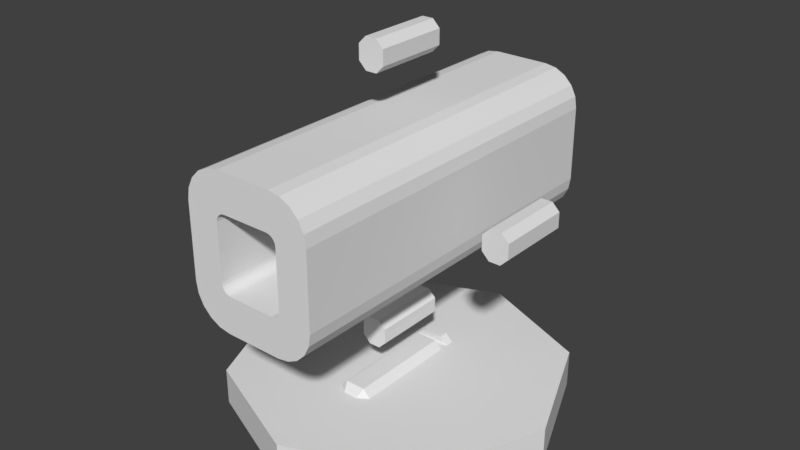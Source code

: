 # Source: Missile_Launcher.blend  (saved by Blender 2.78.0; exported with 4.5.12 LTS)
import bpy
from mathutils import Matrix  # noqa: F401  (used for matrix-valued properties, if any)

bpy.ops.wm.read_factory_settings(use_empty=True)
scene = bpy.context.scene
scene.name = 'Scene'

# ---- collections
col_collection_1 = bpy.data.collections.new('Collection 1'); scene.collection.children.link(col_collection_1)
col_collection_2 = bpy.data.collections.new('Collection 2'); scene.collection.children.link(col_collection_2)
col_collection_3 = bpy.data.collections.new('Collection 3'); scene.collection.children.link(col_collection_3)
col_collection_4 = bpy.data.collections.new('Collection 4'); scene.collection.children.link(col_collection_4)

# ---- world
world_world = bpy.data.worlds.new('World'); scene.world = world_world
world_world.color = (0.05088, 0.05088, 0.05088)
world_world.use_sun_shadow = False
world_world.sun_shadow_jitter_overblur = 0.0
world_world.cycles.sampling_method = 'MANUAL'

# ---- meshes
me_cube = bpy.data.meshes.new('Cube')
me_cube.from_pydata([(-0.1758, -0.5, 0.5), (-0.07576, -0.5, 0.4), (-0.1709, -0.5, 0.4691), (-0.1567, -0.5, 0.4412), (-0.1345, -0.5, 0.4191), (-0.1067, -0.5, 0.4049), (-0.07576, -0.5, 0.8), (-0.1758, -0.5, 0.7), (-0.1067, -0.5, 0.7951), (-0.1345, -0.5, 0.7809), (-0.1567, -0.5, 0.7588), (-0.1709, -0.5, 0.7309), (0.1758, -0.5, 0.7), (0.07576, -0.5, 0.8), (0.1709, -0.5, 0.7309), (0.1567, -0.5, 0.7588), (0.1345, -0.5, 0.7809), (0.1067, -0.5, 0.7951), (0.07576, -0.5, 0.4), (0.1758, -0.5, 0.5), (0.1067, -0.5, 0.4049), (0.1345, -0.5, 0.4191), (0.1567, -0.5, 0.4412), (0.1709, -0.5, 0.4691), (-0.1758, 0.5, 0.7), (-0.07576, 0.5, 0.8), (-0.1709, 0.5, 0.7309), (-0.1567, 0.5, 0.7588), (-0.1345, 0.5, 0.7809), (-0.1067, 0.5, 0.7951), (-0.07576, 0.5, 0.4), (-0.1758, 0.5, 0.5), (-0.1067, 0.5, 0.4049), (-0.1345, 0.5, 0.4191), (-0.1567, 0.5, 0.4412), (-0.1709, 0.5, 0.4691), (0.1758, 0.5, 0.5), (0.07576, 0.5, 0.4), (0.1709, 0.5, 0.4691), (0.1567, 0.5, 0.4412), (0.1345, 0.5, 0.4191), (0.1067, 0.5, 0.4049), (0.07576, 0.5, 0.8), (0.1758, 0.5, 0.7), (0.1067, 0.5, 0.7951), (0.1345, 0.5, 0.7809), (0.1567, 0.5, 0.7588), (0.1709, 0.5, 0.7309), (-0.06288, -0.5, 0.5), (-0.08788, -0.5, 0.525), (-0.07061, -0.5, 0.5012), (-0.07757, -0.5, 0.5048), (-0.08311, -0.5, 0.5103), (-0.08666, -0.5, 0.5173), (-0.08788, -0.5, 0.675), (-0.06288, -0.5, 0.7), (-0.08666, -0.5, 0.6827), (-0.08311, -0.5, 0.6897), (-0.07757, -0.5, 0.6952), (-0.07061, -0.5, 0.6988), (0.08788, -0.5, 0.525), (0.06288, -0.5, 0.5), (0.08666, -0.5, 0.5173), (0.08311, -0.5, 0.5103), (0.07757, -0.5, 0.5048), (0.07061, -0.5, 0.5012), (0.06288, -0.5, 0.7), (0.08788, -0.5, 0.675), (0.07061, -0.5, 0.6988), (0.07757, -0.5, 0.6952), (0.08311, -0.5, 0.6897), (0.08666, -0.5, 0.6827), (-0.08788, 0.5, 0.525), (-0.06288, 0.5, 0.5), (-0.08666, 0.5, 0.5173), (-0.08311, 0.5, 0.5103), (-0.07757, 0.5, 0.5048), (-0.07061, 0.5, 0.5012), (-0.06288, 0.5, 0.7), (-0.08788, 0.5, 0.675), (-0.07061, 0.5, 0.6988), (-0.07757, 0.5, 0.6952), (-0.08311, 0.5, 0.6897), (-0.08666, 0.5, 0.6827), (0.08788, 0.5, 0.675), (0.06288, 0.5, 0.7), (0.08666, 0.5, 0.6827), (0.08311, 0.5, 0.6897), (0.07757, 0.5, 0.6952), (0.07061, 0.5, 0.6988), (0.06288, 0.5, 0.5), (0.08788, 0.5, 0.525), (0.07061, 0.5, 0.5012), (0.07757, 0.5, 0.5048), (0.08311, 0.5, 0.5103), (0.08666, 0.5, 0.5173)], [], [(54, 49, 72, 79), (0, 7, 24, 31), (66, 55, 78, 85), (42, 25, 6, 13), (48, 61, 90, 73), (36, 43, 12, 19), (60, 67, 84, 91), (52, 3, 4, 51), (53, 2, 3, 52), (64, 21, 22, 63), (65, 20, 21, 64), (30, 1, 5, 32), (32, 5, 4, 33), (33, 4, 3, 34), (34, 3, 2, 35), (35, 2, 0, 31), (6, 25, 29, 8), (8, 29, 28, 9), (9, 28, 27, 10), (10, 27, 26, 11), (11, 26, 24, 7), (18, 37, 41, 20), (20, 41, 40, 21), (21, 40, 39, 22), (22, 39, 38, 23), (23, 38, 36, 19), (42, 13, 17, 44), (44, 17, 16, 45), (45, 16, 15, 46), (46, 15, 14, 47), (47, 14, 12, 43), (30, 37, 18, 1), (51, 4, 5, 50), (54, 7, 0, 49), (50, 5, 1, 48), (49, 0, 2, 53), (61, 18, 20, 65), (48, 1, 18, 61), (60, 19, 12, 67), (62, 23, 19, 60), (63, 22, 23, 62), (60, 91, 95, 62), (62, 95, 94, 63), (63, 94, 93, 64), (64, 93, 92, 65), (65, 92, 90, 61), (72, 49, 53, 74), (74, 53, 52, 75), (75, 52, 51, 76), (76, 51, 50, 77), (77, 50, 48, 73), (78, 55, 59, 80), (80, 59, 58, 81), (81, 58, 57, 82), (82, 57, 56, 83), (83, 56, 54, 79), (84, 67, 71, 86), (86, 71, 70, 87), (87, 70, 69, 88), (88, 69, 68, 89), (89, 68, 66, 85), (71, 67, 12, 14), (70, 71, 14, 15), (69, 70, 15, 16), (68, 69, 16, 17), (66, 68, 17, 13), (55, 66, 13, 6), (56, 11, 7, 54), (57, 10, 11, 56), (59, 55, 6, 8), (58, 59, 8, 9), (57, 58, 9, 10), (42, 85, 78, 25), (25, 78, 80, 29), (29, 80, 81, 28), (28, 81, 82, 27), (27, 82, 83, 26), (26, 83, 79, 24), (24, 79, 72, 31), (31, 72, 74, 35), (35, 74, 75, 34), (34, 75, 76, 33), (33, 76, 77, 32), (32, 77, 73, 30), (30, 73, 90, 37), (37, 90, 92, 41), (41, 92, 93, 40), (40, 93, 94, 39), (39, 94, 95, 38), (38, 95, 91, 36), (36, 91, 84, 43), (43, 84, 86, 47), (47, 86, 87, 46), (46, 87, 88, 45), (45, 88, 89, 44), (44, 89, 85, 42)])
me_cube.use_remesh_preserve_volume = False
me_cube.use_remesh_preserve_attributes = False
me_cube.use_mirror_vertex_groups = False
me_cube.update()
me_cube_001 = bpy.data.meshes.new('Cube.001')
me_cube_001.from_pydata([(-0.3867, -0.1, 0.58), (-0.3667, -0.1, 0.56), (-0.3667, -0.1, 0.64), (-0.3867, -0.1, 0.62), (-0.3667, 0.09998, 0.56), (-0.3867, 0.09998, 0.58), (-0.3867, 0.09998, 0.62), (-0.3667, 0.09998, 0.64), (-0.3364, -0.1, 0.56), (-0.3164, -0.1, 0.58), (-0.3164, -0.1, 0.62), (-0.3364, -0.1, 0.64), (-0.3164, 0.09998, 0.58), (-0.3364, 0.09998, 0.56), (-0.3364, 0.09998, 0.64), (-0.3164, 0.09998, 0.62), (0.3667, 0.09998, 0.64), (0.3867, 0.09998, 0.62), (0.3867, 0.09998, 0.58), (0.3667, 0.09998, 0.56), (0.3867, -0.1, 0.62), (0.3667, -0.1, 0.64), (0.3667, -0.1, 0.56), (0.3867, -0.1, 0.58), (0.3164, 0.09998, 0.62), (0.3364, 0.09998, 0.64), (0.3364, 0.09998, 0.56), (0.3164, 0.09998, 0.58), (0.3364, -0.1, 0.64), (0.3164, -0.1, 0.62), (0.3164, -0.1, 0.58), (0.3364, -0.1, 0.56), (0.01515, 0.09998, 0.28), (0.03515, 0.09998, 0.26), (0.03515, 0.09998, 0.22), (0.01515, 0.09998, 0.2), (0.03515, -0.1, 0.26), (0.01515, -0.1, 0.28), (0.01515, -0.1, 0.2), (0.03515, -0.1, 0.22), (-0.03515, 0.09998, 0.26), (-0.01515, 0.09998, 0.28), (-0.01515, 0.09998, 0.2), (-0.03515, 0.09998, 0.22), (-0.01515, -0.1, 0.28), (-0.03515, -0.1, 0.26), (-0.03515, -0.1, 0.22), (-0.01515, -0.1, 0.2), (0.01515, 0.09998, 1.0), (0.03515, 0.09998, 0.98), (0.03515, 0.09998, 0.94), (0.01515, 0.09998, 0.92), (0.03515, -0.1, 0.98), (0.01515, -0.1, 1.0), (0.01515, -0.1, 0.92), (0.03515, -0.1, 0.94), (-0.03515, 0.09998, 0.98), (-0.01515, 0.09998, 1.0), (-0.01515, 0.09998, 0.92), (-0.03515, 0.09998, 0.94), (-0.01515, -0.1, 1.0), (-0.03515, -0.1, 0.98), (-0.03515, -0.1, 0.94), (-0.01515, -0.1, 0.92)], [], [(8, 9, 10, 11, 2, 3, 0, 1), (12, 15, 10, 9), (18, 17, 20, 23), (14, 7, 2, 11), (0, 3, 6, 5), (4, 5, 6, 7, 14, 15, 12, 13), (26, 19, 22, 31), (22, 23, 20, 21, 28, 29, 30, 31), (30, 29, 24, 27), (26, 27, 24, 25, 16, 17, 18, 19), (16, 25, 28, 21), (34, 33, 36, 39), (42, 35, 38, 47), (38, 39, 36, 37, 44, 45, 46, 47), (46, 45, 40, 43), (42, 43, 40, 41, 32, 33, 34, 35), (32, 41, 44, 37), (50, 49, 52, 55), (58, 51, 54, 63), (54, 55, 52, 53, 60, 61, 62, 63), (62, 61, 56, 59), (58, 59, 56, 57, 48, 49, 50, 51), (48, 57, 60, 53), (4, 1, 0, 5), (2, 7, 6, 3), (8, 13, 12, 9), (14, 11, 10, 15), (16, 21, 20, 17), (22, 19, 18, 23), (28, 25, 24, 29), (26, 31, 30, 27), (32, 37, 36, 33), (38, 35, 34, 39), (44, 41, 40, 45), (42, 47, 46, 43), (48, 53, 52, 49), (54, 51, 50, 55), (60, 57, 56, 61), (58, 63, 62, 59), (4, 13, 8, 1)])
me_cube_001.use_remesh_preserve_volume = False
me_cube_001.use_remesh_preserve_attributes = False
me_cube_001.use_mirror_vertex_groups = False
me_cube_001.update()
me_cube_002 = bpy.data.meshes.new('Cube.002')
me_cube_002.from_pydata([(-0.3184, -0.3184, 1.53e-07), (-0.3184, -0.3184, 0.1), (-0.3184, 0.3184, 8.538e-08), (-0.3184, 0.3184, 0.1), (0.3184, -0.3184, 1.53e-07), (0.3184, -0.3184, 0.1), (0.3184, 0.3184, 8.538e-08), (0.3184, 0.3184, 0.1), (-0.4503, -1.51e-05, 1.192e-07), (-0.4503, -1.512e-05, 0.1), (2.446e-08, 0.4503, 7.137e-08), (4.309e-08, 0.4503, 0.1), (0.4503, -1.518e-05, 1.192e-07), (0.4503, -1.52e-05, 0.1), (-5.427e-08, -0.4503, 1.671e-07), (-3.564e-08, -0.4503, 0.1), (2.403e-09, -1.527e-05, 0.1), (2.403e-09, -1.527e-05, 8.941e-08)], [], [(8, 9, 3, 2), (10, 11, 7, 6), (12, 13, 5, 4), (14, 15, 1, 0), (17, 12, 4, 14), (16, 9, 1, 15), (13, 16, 15, 5), (7, 11, 16, 13), (11, 3, 9, 16), (8, 17, 14, 0), (2, 10, 17, 8), (10, 6, 12, 17), (4, 5, 15, 14), (6, 7, 13, 12), (2, 3, 11, 10), (0, 1, 9, 8)])
me_cube_002.use_remesh_preserve_volume = False
me_cube_002.use_remesh_preserve_attributes = False
me_cube_002.use_mirror_vertex_groups = False
me_cube_002.update()
me_cube_003 = bpy.data.meshes.new('Cube.003')
me_cube_003.from_pydata([(0.02773, 0.1005, 0.12), (0.05273, 0.1005, 0.095), (0.05273, 0.1005, 0.025), (0.02773, 0.1005, 2.347e-07), (-0.05273, 0.1005, 0.095), (-0.02773, 0.1005, 0.12), (-0.02773, 0.1005, 2.347e-07), (-0.05273, 0.1005, 0.025), (0.02636, 0.1255, 0.0775), (0.01386, 0.1255, 0.09), (-0.01386, 0.1255, 0.09), (-0.01386, 0.1255, 0.03), (0.01386, 0.1255, 0.03), (0.02636, 0.1255, 0.0425), (-0.02636, 0.1255, 0.0425), (-0.02636, 0.1255, 0.0775), (-0.01737, 0.1605, 0.025), (-0.02773, 0.1605, 0.03536), (-0.02773, 0.1605, 0.08464), (-0.01737, 0.1605, 0.095), (0.02773, 0.1605, 0.03536), (0.01737, 0.1605, 0.025), (0.01737, 0.1605, 0.095), (0.02773, 0.1605, 0.08464), (0.05273, 0.113, 0.095), (0.02773, 0.138, 0.12), (-0.02773, 0.138, 0.12), (-0.02773, 0.113, 2.347e-07), (0.02773, 0.138, 2.347e-07), (0.05273, 0.113, 0.025), (-0.05273, 0.113, 0.025), (-0.05273, 0.138, 0.095), (-0.05273, 0.113, 0.095), (-0.05273, 0.138, 0.025), (0.05273, 0.138, 0.025), (0.02773, 0.113, 2.347e-07), (-0.02773, 0.138, 2.347e-07), (-0.02773, 0.113, 0.12), (0.02773, 0.113, 0.12), (0.05273, 0.138, 0.095), (0.02636, 0.113, 0.0775), (0.01386, 0.138, 0.09), (-0.01386, 0.138, 0.09), (-0.01386, 0.113, 0.03), (0.01386, 0.138, 0.03), (0.02636, 0.113, 0.0425), (-0.02636, 0.113, 0.0425), (-0.02636, 0.138, 0.0775), (-0.02636, 0.113, 0.0775), (-0.02636, 0.138, 0.0425), (0.02636, 0.138, 0.0425), (0.01386, 0.113, 0.03), (-0.01386, 0.138, 0.03), (-0.01386, 0.113, 0.09), (0.01386, 0.113, 0.09), (0.02636, 0.138, 0.0775), (-0.02773, 0.1605, 0.12), (0.02773, 0.1605, 0.12), (-0.05273, 0.1605, 0.025), (-0.05273, 0.1605, 0.095), (0.02773, 0.1605, 2.347e-07), (-0.02773, 0.1605, 2.347e-07), (0.05273, 0.1605, 0.025), (0.05273, 0.1605, 0.095), (-0.01737, 0.1505, 0.095), (0.01737, 0.1505, 0.095), (-0.02773, 0.1505, 0.03536), (-0.02773, 0.1505, 0.08464), (0.01737, 0.1505, 0.025), (-0.01737, 0.1505, 0.025), (0.02773, 0.1505, 0.03536), (0.02773, 0.1505, 0.08464), (0.02773, -0.1995, 0.08464), (0.05273, -0.1745, 0.095), (0.01737, -0.1995, 0.095), (0.02773, -0.1745, 0.12), (0.01737, -0.1995, 0.025), (0.02773, -0.1745, 2.347e-07), (0.02773, -0.1995, 0.03536), (0.05273, -0.1745, 0.025), (-0.01737, -0.1995, 0.095), (-0.02773, -0.1745, 0.12), (-0.02773, -0.1995, 0.08464), (-0.05273, -0.1745, 0.095), (-0.02773, -0.1995, 0.03536), (-0.05273, -0.1745, 0.025), (-0.01737, -0.1995, 0.025), (-0.02773, -0.1745, 2.347e-07)], [], [(81, 5, 4, 83), (0, 75, 73, 1), (6, 87, 85, 7), (77, 3, 2, 79), (2, 1, 73, 79), (6, 3, 77, 87), (85, 83, 4, 7), (0, 5, 81, 75), (45, 51, 12, 13), (46, 48, 15, 14), (48, 53, 10, 15), (43, 46, 14, 11), (40, 45, 13, 8), (51, 43, 11, 12), (53, 54, 9, 10), (54, 40, 8, 9), (34, 28, 60, 62), (33, 31, 59, 58), (31, 26, 56, 59), (36, 33, 58, 61), (39, 34, 62, 63), (28, 36, 61, 60), (26, 25, 57, 56), (21, 16, 69, 68), (25, 39, 63, 57), (41, 55, 39, 25), (42, 41, 25, 26), (44, 52, 36, 28), (55, 50, 34, 39), (52, 49, 33, 36), (47, 42, 26, 31), (49, 47, 31, 33), (50, 44, 28, 34), (0, 1, 24, 38), (5, 0, 38, 37), (3, 6, 27, 35), (1, 2, 29, 24), (6, 7, 30, 27), (4, 5, 37, 32), (7, 4, 32, 30), (2, 3, 35, 29), (13, 12, 44, 50), (14, 15, 47, 49), (15, 10, 42, 47), (11, 14, 49, 52), (8, 13, 50, 55), (12, 11, 52, 44), (10, 9, 41, 42), (9, 8, 55, 41), (38, 24, 40, 54), (37, 38, 54, 53), (35, 27, 43, 51), (24, 29, 45, 40), (27, 30, 46, 43), (32, 37, 53, 48), (30, 32, 48, 46), (29, 35, 51, 45), (22, 19, 56, 57), (18, 17, 58, 59), (16, 21, 60, 61), (20, 23, 63, 62), (17, 16, 61, 58), (19, 18, 59, 56), (21, 20, 62, 60), (23, 22, 57, 63), (71, 70, 68, 69, 66, 67, 64, 65), (19, 22, 65, 64), (22, 23, 71, 65), (18, 19, 64, 67), (23, 20, 70, 71), (17, 18, 67, 66), (20, 21, 68, 70), (16, 17, 66, 69), (74, 72, 73, 75), (78, 76, 77, 79), (82, 80, 81, 83), (86, 84, 85, 87), (72, 78, 79, 73), (80, 74, 75, 81), (76, 86, 87, 77), (83, 85, 84, 82), (76, 78, 72, 74, 80, 82, 84, 86)])
me_cube_003.use_remesh_preserve_volume = False
me_cube_003.use_remesh_preserve_attributes = False
me_cube_003.use_mirror_vertex_groups = False
me_cube_003.update()

# ---- objects
ob_cube = bpy.data.objects.new('Cube', me_cube)
ob_cube_001 = bpy.data.objects.new('Cube.001', me_cube_001)
ob_cube_002 = bpy.data.objects.new('Cube.002', me_cube_002)
ob_cube_003 = bpy.data.objects.new('Cube.003', me_cube_003)

# ---- transforms, parenting, visibility, modifiers, constraints
ob_cube.location = (0.0, 0.0, 0.0)
ob_cube.lineart.crease_threshold = 0.0
ob_cube_001.location = (0.0, 0.0, 0.0)
ob_cube_001.lineart.crease_threshold = 0.0
ob_cube_002.location = (0.0, 0.0, 0.0)
ob_cube_002.lineart.crease_threshold = 0.0
ob_cube_003.location = (0.0, 0.0, 0.0)
ob_cube_003.lineart.crease_threshold = 0.0

# ---- collection membership
col_collection_1.objects.link(ob_cube)
col_collection_2.objects.link(ob_cube_001)
col_collection_3.objects.link(ob_cube_002)
col_collection_4.objects.link(ob_cube_003)

# ---- scene / render settings (as saved in the file)
scene.frame_start = 1; scene.frame_end = 250; scene.frame_set(1)
scene.render.engine = 'BLENDER_EEVEE_NEXT'
scene.render.resolution_percentage = 50
scene.render.dither_intensity = 0.0
scene.cycles.use_denoising = False
scene.cycles.samples = 128
scene.cycles.sampling_pattern = 'TABULATED_SOBOL'
scene.cycles.light_sampling_threshold = 0.0
scene.cycles.use_adaptive_sampling = False
scene.cycles.use_light_tree = False
scene.cycles.blur_glossy = 0.0
scene.cycles.sample_clamp_indirect = 0.0
scene.view_settings.view_transform = 'Standard'
bpy.context.view_layer.update()

# ---- added for rendering (the .blend has no active camera and no usable light): camera, sun
cam_auto = bpy.data.cameras.new('AutoCamera')
cam_auto.lens = 50.0
cam_auto.sensor_width = 36.0
cam_auto.clip_end = 1000.0
ob_auto_camera = bpy.data.objects.new('AutoCamera', cam_auto)
scene.collection.objects.link(ob_auto_camera)
ob_auto_camera.location = (1.55123, -1.8615, 1.74099)
ob_auto_camera.rotation_euler = (1.09748, -7.21219e-08, 0.694738)
scene.camera = ob_auto_camera
light_auto_sun = bpy.data.lights.new('AutoSun', 'SUN')
light_auto_sun.energy = 3.0
light_auto_sun.angle = 0.0523599
ob_auto_sun = bpy.data.objects.new('AutoSun', light_auto_sun)
scene.collection.objects.link(ob_auto_sun)
ob_auto_sun.rotation_euler = (0.872665, 0.174533, 0.523599)
bpy.context.view_layer.update()
